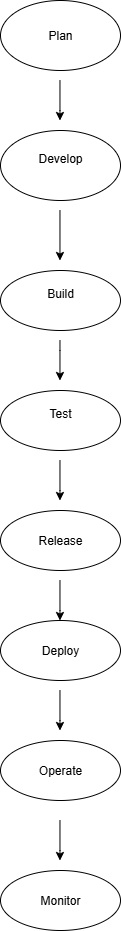

The diagram above was exported from draw.io. Its source (the exported page's mxGraphModel, read from the mxfile embedded in the PNG):
<mxGraphModel dx="1097" dy="555" grid="1" gridSize="10" guides="1" tooltips="1" connect="1" arrows="1" fold="1" page="1" pageScale="1" pageWidth="850" pageHeight="1100" math="0" shadow="0">
  <root>
    <mxCell id="0" />
    <mxCell id="1" parent="0" />
    <mxCell id="FLX5ABu3Xo22j-ZNbGaD-1" value="Plan" style="ellipse;whiteSpace=wrap;html=1;" vertex="1" parent="1">
      <mxGeometry x="340" y="30" width="120" height="70" as="geometry" />
    </mxCell>
    <mxCell id="FLX5ABu3Xo22j-ZNbGaD-2" value="Develop&lt;div&gt;&lt;br&gt;&lt;/div&gt;" style="ellipse;whiteSpace=wrap;html=1;" vertex="1" parent="1">
      <mxGeometry x="340" y="160" width="120" height="70" as="geometry" />
    </mxCell>
    <mxCell id="FLX5ABu3Xo22j-ZNbGaD-3" value="Build&lt;div&gt;&lt;br&gt;&lt;/div&gt;" style="ellipse;whiteSpace=wrap;html=1;" vertex="1" parent="1">
      <mxGeometry x="340" y="300" width="120" height="60" as="geometry" />
    </mxCell>
    <mxCell id="FLX5ABu3Xo22j-ZNbGaD-5" value="" style="endArrow=classic;html=1;rounded=0;" edge="1" parent="1">
      <mxGeometry width="50" height="50" relative="1" as="geometry">
        <mxPoint x="399.47" y="110" as="sourcePoint" />
        <mxPoint x="399.47" y="150" as="targetPoint" />
        <Array as="points">
          <mxPoint x="399.47" y="140" />
        </Array>
      </mxGeometry>
    </mxCell>
    <mxCell id="FLX5ABu3Xo22j-ZNbGaD-7" value="" style="endArrow=classic;html=1;rounded=0;" edge="1" parent="1">
      <mxGeometry width="50" height="50" relative="1" as="geometry">
        <mxPoint x="399.47" y="240" as="sourcePoint" />
        <mxPoint x="399.47" y="290" as="targetPoint" />
        <Array as="points" />
      </mxGeometry>
    </mxCell>
    <mxCell id="FLX5ABu3Xo22j-ZNbGaD-9" value="" style="endArrow=classic;html=1;rounded=0;" edge="1" parent="1">
      <mxGeometry width="50" height="50" relative="1" as="geometry">
        <mxPoint x="399.47" y="370" as="sourcePoint" />
        <mxPoint x="399.47" y="410" as="targetPoint" />
        <Array as="points">
          <mxPoint x="399.47" y="370" />
          <mxPoint x="399.47" y="380" />
        </Array>
      </mxGeometry>
    </mxCell>
    <mxCell id="FLX5ABu3Xo22j-ZNbGaD-10" value="&lt;div&gt;Test&lt;/div&gt;&lt;div&gt;&lt;br&gt;&lt;/div&gt;" style="ellipse;whiteSpace=wrap;html=1;" vertex="1" parent="1">
      <mxGeometry x="340" y="420" width="120" height="60" as="geometry" />
    </mxCell>
    <mxCell id="FLX5ABu3Xo22j-ZNbGaD-11" value="" style="endArrow=classic;html=1;rounded=0;" edge="1" parent="1">
      <mxGeometry width="50" height="50" relative="1" as="geometry">
        <mxPoint x="399.47" y="490" as="sourcePoint" />
        <mxPoint x="399.47" y="530" as="targetPoint" />
        <Array as="points">
          <mxPoint x="399.47" y="520" />
        </Array>
      </mxGeometry>
    </mxCell>
    <mxCell id="FLX5ABu3Xo22j-ZNbGaD-12" value="&lt;div&gt;Release&lt;/div&gt;" style="ellipse;whiteSpace=wrap;html=1;" vertex="1" parent="1">
      <mxGeometry x="340" y="540" width="120" height="60" as="geometry" />
    </mxCell>
    <mxCell id="FLX5ABu3Xo22j-ZNbGaD-13" value="" style="endArrow=classic;html=1;rounded=0;" edge="1" parent="1">
      <mxGeometry width="50" height="50" relative="1" as="geometry">
        <mxPoint x="399.47" y="610" as="sourcePoint" />
        <mxPoint x="399.47" y="650" as="targetPoint" />
        <Array as="points">
          <mxPoint x="399.47" y="640" />
        </Array>
      </mxGeometry>
    </mxCell>
    <mxCell id="FLX5ABu3Xo22j-ZNbGaD-14" value="Deploy" style="ellipse;whiteSpace=wrap;html=1;" vertex="1" parent="1">
      <mxGeometry x="340" y="650" width="120" height="60" as="geometry" />
    </mxCell>
    <mxCell id="FLX5ABu3Xo22j-ZNbGaD-15" value="" style="endArrow=classic;html=1;rounded=0;" edge="1" parent="1">
      <mxGeometry width="50" height="50" relative="1" as="geometry">
        <mxPoint x="399.47" y="720" as="sourcePoint" />
        <mxPoint x="399.47" y="760" as="targetPoint" />
        <Array as="points">
          <mxPoint x="399.47" y="750" />
        </Array>
      </mxGeometry>
    </mxCell>
    <mxCell id="FLX5ABu3Xo22j-ZNbGaD-16" value="Operate" style="ellipse;whiteSpace=wrap;html=1;" vertex="1" parent="1">
      <mxGeometry x="340" y="770" width="120" height="60" as="geometry" />
    </mxCell>
    <mxCell id="FLX5ABu3Xo22j-ZNbGaD-17" value="" style="endArrow=classic;html=1;rounded=0;" edge="1" parent="1">
      <mxGeometry width="50" height="50" relative="1" as="geometry">
        <mxPoint x="399.47" y="850" as="sourcePoint" />
        <mxPoint x="399.47" y="890" as="targetPoint" />
        <Array as="points">
          <mxPoint x="399.47" y="880" />
        </Array>
      </mxGeometry>
    </mxCell>
    <mxCell id="FLX5ABu3Xo22j-ZNbGaD-18" value="Monitor" style="ellipse;whiteSpace=wrap;html=1;" vertex="1" parent="1">
      <mxGeometry x="340" y="900" width="120" height="60" as="geometry" />
    </mxCell>
  </root>
</mxGraphModel>